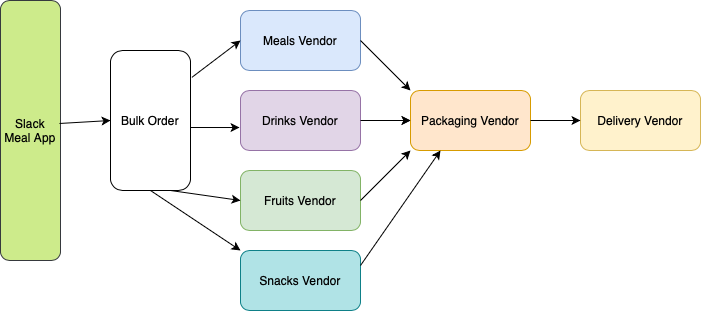

The diagram above was exported from draw.io. Its source (the exported page's mxGraphModel, read from the mxfile embedded in the PNG):
<mxGraphModel dx="1194" dy="725" grid="1" gridSize="10" guides="1" tooltips="1" connect="1" arrows="1" fold="1" page="1" pageScale="1" pageWidth="827" pageHeight="1169" math="0" shadow="0">
  <root>
    <mxCell id="0" />
    <mxCell id="1" parent="0" />
    <mxCell id="haCgx1BJJWcdc9Q_AQc2-2" value="Bulk Order" style="rounded=1;whiteSpace=wrap;html=1;direction=south;" vertex="1" parent="1">
      <mxGeometry x="230" y="200" width="80" height="140" as="geometry" />
    </mxCell>
    <mxCell id="haCgx1BJJWcdc9Q_AQc2-3" value="Meals Vendor" style="rounded=1;whiteSpace=wrap;html=1;fillColor=#dae8fc;strokeColor=#6c8ebf;" vertex="1" parent="1">
      <mxGeometry x="360" y="160" width="120" height="60" as="geometry" />
    </mxCell>
    <mxCell id="haCgx1BJJWcdc9Q_AQc2-11" value="" style="edgeStyle=orthogonalEdgeStyle;rounded=0;orthogonalLoop=1;jettySize=auto;html=1;" edge="1" parent="1" source="haCgx1BJJWcdc9Q_AQc2-4" target="haCgx1BJJWcdc9Q_AQc2-7">
      <mxGeometry relative="1" as="geometry" />
    </mxCell>
    <mxCell id="haCgx1BJJWcdc9Q_AQc2-4" value="Drinks Vendor" style="rounded=1;whiteSpace=wrap;html=1;fillColor=#e1d5e7;strokeColor=#9673a6;" vertex="1" parent="1">
      <mxGeometry x="360" y="240" width="120" height="60" as="geometry" />
    </mxCell>
    <mxCell id="haCgx1BJJWcdc9Q_AQc2-5" value="Fruits Vendor" style="rounded=1;whiteSpace=wrap;html=1;fillColor=#d5e8d4;strokeColor=#82b366;" vertex="1" parent="1">
      <mxGeometry x="360" y="320" width="120" height="60" as="geometry" />
    </mxCell>
    <mxCell id="haCgx1BJJWcdc9Q_AQc2-6" value="Delivery Vendor" style="rounded=1;whiteSpace=wrap;html=1;fillColor=#fff2cc;strokeColor=#d6b656;" vertex="1" parent="1">
      <mxGeometry x="700" y="240" width="120" height="60" as="geometry" />
    </mxCell>
    <mxCell id="haCgx1BJJWcdc9Q_AQc2-7" value="Packaging Vendor" style="rounded=1;whiteSpace=wrap;html=1;fillColor=#ffe6cc;strokeColor=#d79b00;" vertex="1" parent="1">
      <mxGeometry x="530" y="240" width="120" height="60" as="geometry" />
    </mxCell>
    <mxCell id="haCgx1BJJWcdc9Q_AQc2-8" value="" style="endArrow=classic;html=1;rounded=0;entryX=0;entryY=0.5;entryDx=0;entryDy=0;exitX=1;exitY=0.5;exitDx=0;exitDy=0;" edge="1" parent="1" source="haCgx1BJJWcdc9Q_AQc2-4" target="haCgx1BJJWcdc9Q_AQc2-7">
      <mxGeometry width="50" height="50" relative="1" as="geometry">
        <mxPoint x="510" y="410" as="sourcePoint" />
        <mxPoint x="560" y="360" as="targetPoint" />
      </mxGeometry>
    </mxCell>
    <mxCell id="haCgx1BJJWcdc9Q_AQc2-9" value="" style="endArrow=classic;html=1;rounded=0;entryX=0;entryY=0;entryDx=0;entryDy=0;exitX=1;exitY=0.5;exitDx=0;exitDy=0;" edge="1" parent="1" source="haCgx1BJJWcdc9Q_AQc2-3" target="haCgx1BJJWcdc9Q_AQc2-7">
      <mxGeometry width="50" height="50" relative="1" as="geometry">
        <mxPoint x="490" y="280" as="sourcePoint" />
        <mxPoint x="540" y="280" as="targetPoint" />
      </mxGeometry>
    </mxCell>
    <mxCell id="haCgx1BJJWcdc9Q_AQc2-10" value="" style="endArrow=classic;html=1;rounded=0;entryX=0;entryY=1;entryDx=0;entryDy=0;exitX=1;exitY=0.5;exitDx=0;exitDy=0;" edge="1" parent="1" source="haCgx1BJJWcdc9Q_AQc2-5" target="haCgx1BJJWcdc9Q_AQc2-7">
      <mxGeometry width="50" height="50" relative="1" as="geometry">
        <mxPoint x="490" y="200" as="sourcePoint" />
        <mxPoint x="540" y="250" as="targetPoint" />
      </mxGeometry>
    </mxCell>
    <mxCell id="haCgx1BJJWcdc9Q_AQc2-12" value="" style="endArrow=classic;html=1;rounded=0;entryX=0;entryY=0.5;entryDx=0;entryDy=0;exitX=0.192;exitY=-0.017;exitDx=0;exitDy=0;exitPerimeter=0;" edge="1" parent="1" source="haCgx1BJJWcdc9Q_AQc2-2" target="haCgx1BJJWcdc9Q_AQc2-3">
      <mxGeometry width="50" height="50" relative="1" as="geometry">
        <mxPoint x="490" y="200" as="sourcePoint" />
        <mxPoint x="540" y="250" as="targetPoint" />
      </mxGeometry>
    </mxCell>
    <mxCell id="haCgx1BJJWcdc9Q_AQc2-13" value="Slack Meal App" style="rounded=1;whiteSpace=wrap;html=1;direction=south;fillColor=#cdeb8b;strokeColor=#36393d;" vertex="1" parent="1">
      <mxGeometry x="120" y="150" width="60" height="260" as="geometry" />
    </mxCell>
    <mxCell id="haCgx1BJJWcdc9Q_AQc2-14" value="" style="endArrow=classic;html=1;rounded=0;entryX=-0.008;entryY=0.617;entryDx=0;entryDy=0;entryPerimeter=0;" edge="1" parent="1" target="haCgx1BJJWcdc9Q_AQc2-4">
      <mxGeometry width="50" height="50" relative="1" as="geometry">
        <mxPoint x="310" y="277" as="sourcePoint" />
        <mxPoint x="370" y="200" as="targetPoint" />
      </mxGeometry>
    </mxCell>
    <mxCell id="haCgx1BJJWcdc9Q_AQc2-15" value="" style="endArrow=classic;html=1;rounded=0;entryX=0;entryY=0.5;entryDx=0;entryDy=0;exitX=1;exitY=0.25;exitDx=0;exitDy=0;" edge="1" parent="1" source="haCgx1BJJWcdc9Q_AQc2-2" target="haCgx1BJJWcdc9Q_AQc2-5">
      <mxGeometry width="50" height="50" relative="1" as="geometry">
        <mxPoint x="310" y="350" as="sourcePoint" />
        <mxPoint x="369" y="287" as="targetPoint" />
      </mxGeometry>
    </mxCell>
    <mxCell id="haCgx1BJJWcdc9Q_AQc2-16" value="" style="endArrow=classic;html=1;rounded=0;entryX=0;entryY=0.5;entryDx=0;entryDy=0;exitX=1;exitY=0.5;exitDx=0;exitDy=0;" edge="1" parent="1" source="haCgx1BJJWcdc9Q_AQc2-7" target="haCgx1BJJWcdc9Q_AQc2-6">
      <mxGeometry width="50" height="50" relative="1" as="geometry">
        <mxPoint x="320" y="360" as="sourcePoint" />
        <mxPoint x="370" y="360" as="targetPoint" />
      </mxGeometry>
    </mxCell>
    <mxCell id="haCgx1BJJWcdc9Q_AQc2-17" value="" style="endArrow=classic;html=1;rounded=0;entryX=0.5;entryY=1;entryDx=0;entryDy=0;exitX=0.473;exitY=0.017;exitDx=0;exitDy=0;exitPerimeter=0;" edge="1" parent="1" source="haCgx1BJJWcdc9Q_AQc2-13" target="haCgx1BJJWcdc9Q_AQc2-2">
      <mxGeometry width="50" height="50" relative="1" as="geometry">
        <mxPoint x="320" y="287" as="sourcePoint" />
        <mxPoint x="369" y="287" as="targetPoint" />
      </mxGeometry>
    </mxCell>
    <mxCell id="haCgx1BJJWcdc9Q_AQc2-18" value="Snacks Vendor" style="rounded=1;whiteSpace=wrap;html=1;fillColor=#b0e3e6;strokeColor=#0e8088;" vertex="1" parent="1">
      <mxGeometry x="360" y="400" width="120" height="60" as="geometry" />
    </mxCell>
    <mxCell id="haCgx1BJJWcdc9Q_AQc2-19" value="" style="endArrow=classic;html=1;rounded=0;entryX=0.25;entryY=1;entryDx=0;entryDy=0;exitX=1;exitY=0.25;exitDx=0;exitDy=0;" edge="1" parent="1" source="haCgx1BJJWcdc9Q_AQc2-18" target="haCgx1BJJWcdc9Q_AQc2-7">
      <mxGeometry width="50" height="50" relative="1" as="geometry">
        <mxPoint x="490" y="360" as="sourcePoint" />
        <mxPoint x="540" y="310" as="targetPoint" />
      </mxGeometry>
    </mxCell>
    <mxCell id="haCgx1BJJWcdc9Q_AQc2-20" value="" style="endArrow=classic;html=1;rounded=0;entryX=0;entryY=0;entryDx=0;entryDy=0;exitX=1;exitY=0.5;exitDx=0;exitDy=0;" edge="1" parent="1" source="haCgx1BJJWcdc9Q_AQc2-2" target="haCgx1BJJWcdc9Q_AQc2-18">
      <mxGeometry width="50" height="50" relative="1" as="geometry">
        <mxPoint x="300" y="350" as="sourcePoint" />
        <mxPoint x="370" y="360" as="targetPoint" />
      </mxGeometry>
    </mxCell>
  </root>
</mxGraphModel>